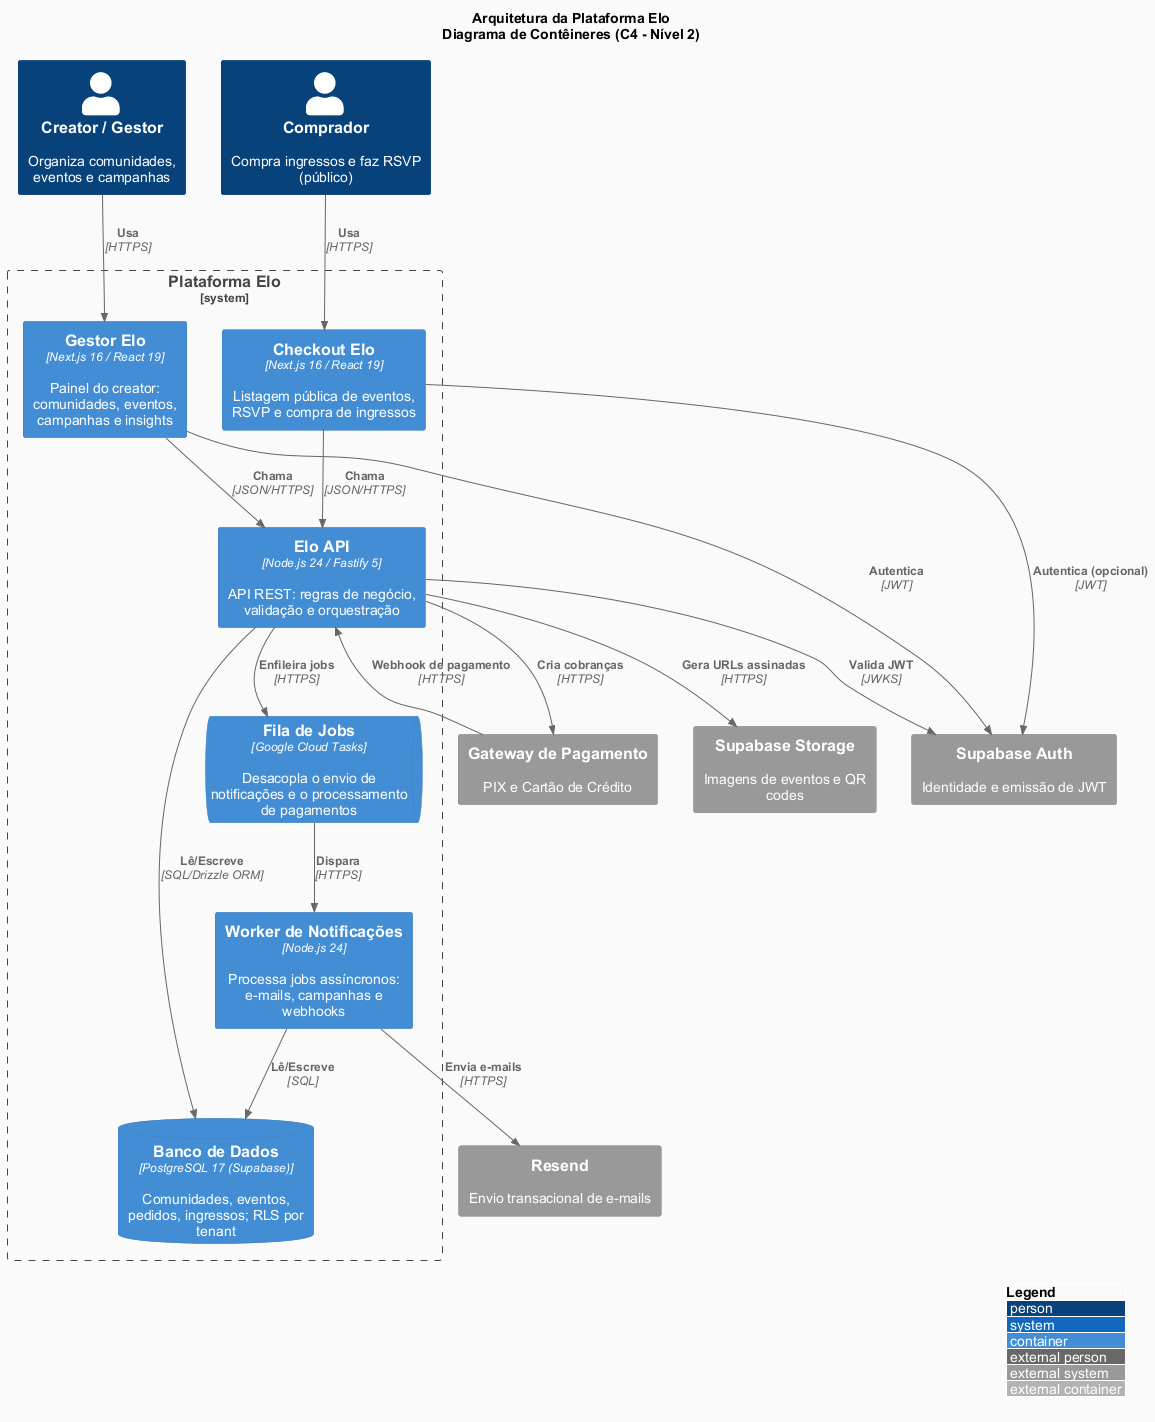

The diagram above was rendered by PlantUML. Its source (embedded in the PNG):
@startuml arquitetura
!include <C4/C4_Container>

title Arquitetura da Plataforma Elo\nDiagrama de Contêineres (C4 - Nível 2)

skinparam backgroundColor #FAFAFA
skinparam defaultFontName Arial
LAYOUT_WITH_LEGEND()

Person(creator, "Creator / Gestor", "Organiza comunidades, eventos e campanhas")
Person(comprador, "Comprador", "Compra ingressos e faz RSVP (público)")

System_Boundary(elo, "Plataforma Elo") {
  Container(gestor, "Gestor Elo", "Next.js 16 / React 19", "Painel do creator: comunidades, eventos, campanhas e insights")
  Container(checkout, "Checkout Elo", "Next.js 16 / React 19", "Listagem pública de eventos, RSVP e compra de ingressos")

  Container(api, "Elo API", "Node.js 24 / Fastify 5", "API REST: regras de negócio, validação e orquestração")
  Container(worker, "Worker de Notificações", "Node.js 24", "Processa jobs assíncronos: e-mails, campanhas e webhooks")
  ContainerQueue(fila, "Fila de Jobs", "Google Cloud Tasks", "Desacopla o envio de notificações e o processamento de pagamentos")
  ContainerDb(db, "Banco de Dados", "PostgreSQL 17 (Supabase)", "Comunidades, eventos, pedidos, ingressos; RLS por tenant")
}

System_Ext(auth, "Supabase Auth", "Identidade e emissão de JWT")
System_Ext(storage, "Supabase Storage", "Imagens de eventos e QR codes")
System_Ext(gateway, "Gateway de Pagamento", "PIX e Cartão de Crédito")
System_Ext(resend, "Resend", "Envio transacional de e-mails")

Rel(creator, gestor, "Usa", "HTTPS")
Rel(comprador, checkout, "Usa", "HTTPS")

Rel(gestor, api, "Chama", "JSON/HTTPS")
Rel(checkout, api, "Chama", "JSON/HTTPS")

Rel(gestor, auth, "Autentica", "JWT")
Rel(checkout, auth, "Autentica (opcional)", "JWT")

Rel(api, db, "Lê/Escreve", "SQL/Drizzle ORM")
Rel(api, auth, "Valida JWT", "JWKS")
Rel(api, storage, "Gera URLs assinadas", "HTTPS")
Rel(api, gateway, "Cria cobranças", "HTTPS")
Rel(api, fila, "Enfileira jobs", "HTTPS")

Rel(gateway, api, "Webhook de pagamento", "HTTPS")
Rel(fila, worker, "Dispara", "HTTPS")
Rel(worker, db, "Lê/Escreve", "SQL")
Rel(worker, resend, "Envia e-mails", "HTTPS")

@enduml